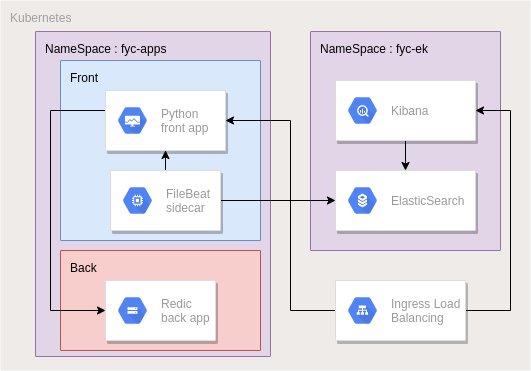

The diagram above was exported from draw.io. Its source (the exported page's mxGraphModel, read from the mxfile embedded in the PNG):
<mxGraphModel dx="1422" dy="796" grid="1" gridSize="10" guides="1" tooltips="1" connect="1" arrows="1" fold="1" page="1" pageScale="1" pageWidth="1169" pageHeight="827" background="#ffffff" math="0" shadow="0">
  <root>
    <mxCell id="0" />
    <mxCell id="1" parent="0" />
    <mxCell id="HuOp93jNmr4CDO9Vzdwx-696" value="Kubernetes" style="points=[[0,0,0],[0.25,0,0],[0.5,0,0],[0.75,0,0],[1,0,0],[1,0.25,0],[1,0.5,0],[1,0.75,0],[1,1,0],[0.75,1,0],[0.5,1,0],[0.25,1,0],[0,1,0],[0,0.75,0],[0,0.5,0],[0,0.25,0]];rounded=1;absoluteArcSize=1;arcSize=2;html=1;strokeColor=none;gradientColor=none;shadow=0;dashed=0;fontSize=12;fontColor=#9E9E9E;align=left;verticalAlign=top;spacing=10;spacingTop=-4;fillColor=#EFEBE9;" parent="1" vertex="1">
      <mxGeometry x="350" y="120" width="530" height="370" as="geometry" />
    </mxCell>
    <mxCell id="HuOp93jNmr4CDO9Vzdwx-728" value="NameSpace : fyc-apps" style="points=[[0,0,0],[0.25,0,0],[0.5,0,0],[0.75,0,0],[1,0,0],[1,0.25,0],[1,0.5,0],[1,0.75,0],[1,1,0],[0.75,1,0],[0.5,1,0],[0.25,1,0],[0,1,0],[0,0.75,0],[0,0.5,0],[0,0.25,0]];rounded=1;absoluteArcSize=1;arcSize=2;html=1;strokeColor=#9673a6;shadow=0;dashed=0;fontSize=12;align=left;verticalAlign=top;spacing=10;spacingTop=-4;fillColor=#e1d5e7;" parent="1" vertex="1">
      <mxGeometry x="385" y="151" width="235" height="325" as="geometry" />
    </mxCell>
    <mxCell id="HuOp93jNmr4CDO9Vzdwx-726" value="NameSpace : fyc-ek" style="points=[[0,0,0],[0.25,0,0],[0.5,0,0],[0.75,0,0],[1,0,0],[1,0.25,0],[1,0.5,0],[1,0.75,0],[1,1,0],[0.75,1,0],[0.5,1,0],[0.25,1,0],[0,1,0],[0,0.75,0],[0,0.5,0],[0,0.25,0]];rounded=1;absoluteArcSize=1;arcSize=2;html=1;strokeColor=#9673a6;shadow=0;dashed=0;fontSize=12;align=left;verticalAlign=top;spacing=10;spacingTop=-4;fillColor=#e1d5e7;" parent="1" vertex="1">
      <mxGeometry x="660" y="151" width="190" height="219" as="geometry" />
    </mxCell>
    <mxCell id="HuOp93jNmr4CDO9Vzdwx-723" value="Back" style="points=[[0,0,0],[0.25,0,0],[0.5,0,0],[0.75,0,0],[1,0,0],[1,0.25,0],[1,0.5,0],[1,0.75,0],[1,1,0],[0.75,1,0],[0.5,1,0],[0.25,1,0],[0,1,0],[0,0.75,0],[0,0.5,0],[0,0.25,0]];rounded=1;absoluteArcSize=1;arcSize=2;html=1;strokeColor=#b85450;shadow=0;dashed=0;fontSize=12;align=left;verticalAlign=top;spacing=10;spacingTop=-4;fillColor=#f8cecc;" parent="1" vertex="1">
      <mxGeometry x="410" y="370" width="200" height="100" as="geometry" />
    </mxCell>
    <mxCell id="HuOp93jNmr4CDO9Vzdwx-720" value="Front" style="points=[[0,0,0],[0.25,0,0],[0.5,0,0],[0.75,0,0],[1,0,0],[1,0.25,0],[1,0.5,0],[1,0.75,0],[1,1,0],[0.75,1,0],[0.5,1,0],[0.25,1,0],[0,1,0],[0,0.75,0],[0,0.5,0],[0,0.25,0]];rounded=1;absoluteArcSize=1;arcSize=2;html=1;strokeColor=#6c8ebf;shadow=0;dashed=0;fontSize=12;align=left;verticalAlign=top;spacing=10;spacingTop=-4;fillColor=#dae8fc;" parent="1" vertex="1">
      <mxGeometry x="410" y="180" width="200" height="180" as="geometry" />
    </mxCell>
    <mxCell id="HuOp93jNmr4CDO9Vzdwx-730" style="edgeStyle=orthogonalEdgeStyle;rounded=0;orthogonalLoop=1;jettySize=auto;html=1;entryX=1;entryY=0.5;entryDx=0;entryDy=0;exitX=1;exitY=0.5;exitDx=0;exitDy=0;" parent="1" source="HuOp93jNmr4CDO9Vzdwx-732" target="HuOp93jNmr4CDO9Vzdwx-715" edge="1">
      <mxGeometry relative="1" as="geometry">
        <mxPoint x="780" y="430" as="sourcePoint" />
        <Array as="points">
          <mxPoint x="860" y="430" />
          <mxPoint x="860" y="230" />
        </Array>
      </mxGeometry>
    </mxCell>
    <mxCell id="HuOp93jNmr4CDO9Vzdwx-731" style="edgeStyle=orthogonalEdgeStyle;rounded=0;orthogonalLoop=1;jettySize=auto;html=1;entryX=1;entryY=0.5;entryDx=0;entryDy=0;exitX=0;exitY=0.5;exitDx=0;exitDy=0;" parent="1" source="HuOp93jNmr4CDO9Vzdwx-732" target="HuOp93jNmr4CDO9Vzdwx-717" edge="1">
      <mxGeometry relative="1" as="geometry">
        <mxPoint x="710" y="430" as="sourcePoint" />
        <Array as="points">
          <mxPoint x="640" y="430" />
          <mxPoint x="640" y="240" />
        </Array>
      </mxGeometry>
    </mxCell>
    <mxCell id="HuOp93jNmr4CDO9Vzdwx-707" value="" style="strokeColor=#dddddd;shadow=1;strokeWidth=1;rounded=1;absoluteArcSize=1;arcSize=2;" parent="1" vertex="1">
      <mxGeometry x="455" y="400" width="110" height="60" as="geometry" />
    </mxCell>
    <mxCell id="HuOp93jNmr4CDO9Vzdwx-708" value="Redic&lt;br&gt;back app" style="dashed=0;connectable=0;html=1;fillColor=#5184F3;strokeColor=none;shape=mxgraph.gcp2.hexIcon;prIcon=cloud_storage;part=1;labelPosition=right;verticalLabelPosition=middle;align=left;verticalAlign=middle;spacingLeft=5;fontColor=#999999;fontSize=12;" parent="HuOp93jNmr4CDO9Vzdwx-707" vertex="1">
      <mxGeometry y="0.5" width="44" height="39" relative="1" as="geometry">
        <mxPoint x="5" y="-19.5" as="offset" />
      </mxGeometry>
    </mxCell>
    <mxCell id="HuOp93jNmr4CDO9Vzdwx-722" style="edgeStyle=orthogonalEdgeStyle;rounded=0;orthogonalLoop=1;jettySize=auto;html=1;" parent="1" source="HuOp93jNmr4CDO9Vzdwx-711" target="HuOp93jNmr4CDO9Vzdwx-717" edge="1">
      <mxGeometry relative="1" as="geometry" />
    </mxCell>
    <mxCell id="HuOp93jNmr4CDO9Vzdwx-729" value="" style="edgeStyle=orthogonalEdgeStyle;rounded=0;orthogonalLoop=1;jettySize=auto;html=1;" parent="1" source="HuOp93jNmr4CDO9Vzdwx-711" target="HuOp93jNmr4CDO9Vzdwx-713" edge="1">
      <mxGeometry relative="1" as="geometry" />
    </mxCell>
    <mxCell id="HuOp93jNmr4CDO9Vzdwx-711" value="" style="strokeColor=#dddddd;shadow=1;strokeWidth=1;rounded=1;absoluteArcSize=1;arcSize=2;" parent="1" vertex="1">
      <mxGeometry x="460" y="290" width="110" height="60" as="geometry" />
    </mxCell>
    <mxCell id="HuOp93jNmr4CDO9Vzdwx-712" value="FileBeat&lt;br&gt;sidecar" style="dashed=0;connectable=0;html=1;fillColor=#5184F3;strokeColor=none;shape=mxgraph.gcp2.hexIcon;prIcon=compute_engine;part=1;labelPosition=right;verticalLabelPosition=middle;align=left;verticalAlign=middle;spacingLeft=5;fontColor=#999999;fontSize=12;" parent="HuOp93jNmr4CDO9Vzdwx-711" vertex="1">
      <mxGeometry y="0.5" width="44" height="39" relative="1" as="geometry">
        <mxPoint x="5" y="-19.5" as="offset" />
      </mxGeometry>
    </mxCell>
    <mxCell id="HuOp93jNmr4CDO9Vzdwx-713" value="" style="strokeColor=#dddddd;shadow=1;strokeWidth=1;rounded=1;absoluteArcSize=1;arcSize=2;" parent="1" vertex="1">
      <mxGeometry x="685" y="290" width="140" height="60" as="geometry" />
    </mxCell>
    <mxCell id="HuOp93jNmr4CDO9Vzdwx-714" value="ElasticSearch" style="dashed=0;connectable=0;html=1;fillColor=#5184F3;strokeColor=none;shape=mxgraph.gcp2.hexIcon;prIcon=cloud_sql;part=1;labelPosition=right;verticalLabelPosition=middle;align=left;verticalAlign=middle;spacingLeft=5;fontColor=#999999;fontSize=12;" parent="HuOp93jNmr4CDO9Vzdwx-713" vertex="1">
      <mxGeometry y="0.5" width="44" height="39" relative="1" as="geometry">
        <mxPoint x="5" y="-19.5" as="offset" />
      </mxGeometry>
    </mxCell>
    <mxCell id="HuOp93jNmr4CDO9Vzdwx-727" value="" style="edgeStyle=orthogonalEdgeStyle;rounded=0;orthogonalLoop=1;jettySize=auto;html=1;" parent="1" source="HuOp93jNmr4CDO9Vzdwx-715" target="HuOp93jNmr4CDO9Vzdwx-713" edge="1">
      <mxGeometry relative="1" as="geometry" />
    </mxCell>
    <mxCell id="HuOp93jNmr4CDO9Vzdwx-715" value="" style="strokeColor=#dddddd;shadow=1;strokeWidth=1;rounded=1;absoluteArcSize=1;arcSize=2;" parent="1" vertex="1">
      <mxGeometry x="685" y="200" width="140" height="60" as="geometry" />
    </mxCell>
    <mxCell id="HuOp93jNmr4CDO9Vzdwx-716" value="Kibana" style="dashed=0;connectable=0;html=1;fillColor=#5184F3;strokeColor=none;shape=mxgraph.gcp2.hexIcon;prIcon=bigquery;part=1;labelPosition=right;verticalLabelPosition=middle;align=left;verticalAlign=middle;spacingLeft=5;fontColor=#999999;fontSize=12;" parent="HuOp93jNmr4CDO9Vzdwx-715" vertex="1">
      <mxGeometry y="0.5" width="44" height="39" relative="1" as="geometry">
        <mxPoint x="5" y="-19.5" as="offset" />
      </mxGeometry>
    </mxCell>
    <mxCell id="HuOp93jNmr4CDO9Vzdwx-725" style="edgeStyle=orthogonalEdgeStyle;rounded=0;orthogonalLoop=1;jettySize=auto;html=1;entryX=0;entryY=0.5;entryDx=0;entryDy=0;" parent="1" source="HuOp93jNmr4CDO9Vzdwx-717" target="HuOp93jNmr4CDO9Vzdwx-707" edge="1">
      <mxGeometry relative="1" as="geometry">
        <Array as="points">
          <mxPoint x="400" y="230" />
          <mxPoint x="400" y="430" />
        </Array>
      </mxGeometry>
    </mxCell>
    <mxCell id="HuOp93jNmr4CDO9Vzdwx-717" value="" style="strokeColor=#dddddd;shadow=1;strokeWidth=1;rounded=1;absoluteArcSize=1;arcSize=2;" parent="1" vertex="1">
      <mxGeometry x="455" y="210" width="120" height="60" as="geometry" />
    </mxCell>
    <mxCell id="HuOp93jNmr4CDO9Vzdwx-718" value="Python&lt;br&gt;front app" style="dashed=0;connectable=0;html=1;fillColor=#5184F3;strokeColor=none;shape=mxgraph.gcp2.hexIcon;prIcon=cloud_deployment_manager;part=1;labelPosition=right;verticalLabelPosition=middle;align=left;verticalAlign=middle;spacingLeft=5;fontColor=#999999;fontSize=12;" parent="HuOp93jNmr4CDO9Vzdwx-717" vertex="1">
      <mxGeometry y="0.5" width="44" height="39" relative="1" as="geometry">
        <mxPoint x="5" y="-19.5" as="offset" />
      </mxGeometry>
    </mxCell>
    <mxCell id="HuOp93jNmr4CDO9Vzdwx-732" value="" style="strokeColor=#dddddd;shadow=1;strokeWidth=1;rounded=1;absoluteArcSize=1;arcSize=2;" parent="1" vertex="1">
      <mxGeometry x="685" y="400" width="130" height="60" as="geometry" />
    </mxCell>
    <mxCell id="HuOp93jNmr4CDO9Vzdwx-733" value="Ingress Load&lt;br&gt;Balancing" style="dashed=0;connectable=0;html=1;fillColor=#5184F3;strokeColor=none;shape=mxgraph.gcp2.hexIcon;prIcon=cloud_load_balancing;part=1;labelPosition=right;verticalLabelPosition=middle;align=left;verticalAlign=middle;spacingLeft=5;fontColor=#999999;fontSize=12;" parent="HuOp93jNmr4CDO9Vzdwx-732" vertex="1">
      <mxGeometry y="0.5" width="44" height="39" relative="1" as="geometry">
        <mxPoint x="5" y="-19.5" as="offset" />
      </mxGeometry>
    </mxCell>
  </root>
</mxGraphModel>